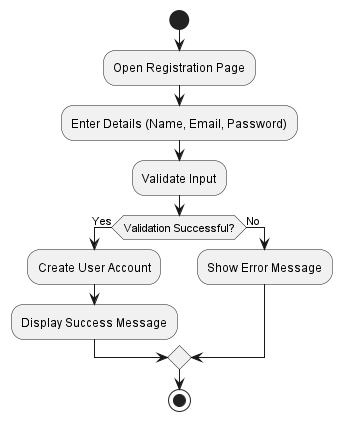

The diagram above was rendered by PlantUML. Its source (embedded in the PNG):
@startuml
start
:Open Registration Page;
:Enter Details (Name, Email, Password);
:Validate Input;
if (Validation Successful?) then (Yes)
    :Create User Account;
    :Display Success Message;
else (No)
    :Show Error Message;
endif
stop
@enduml